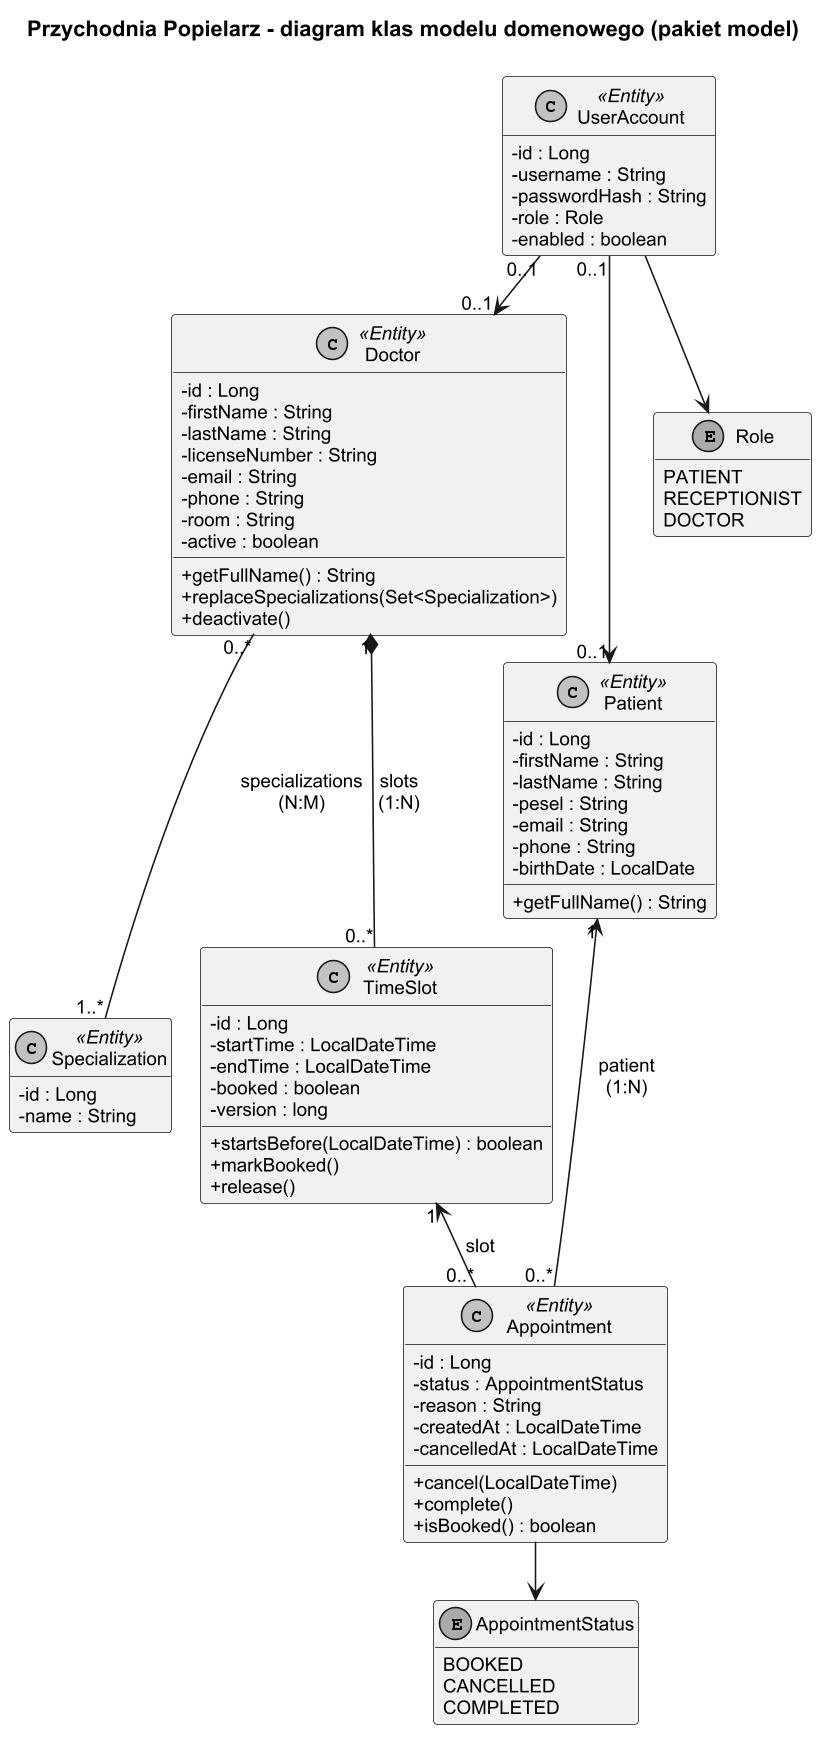

The diagram above was rendered by PlantUML. Its source (embedded in the PNG):
@startuml klasy
skinparamlocked dpi 150
!pragma layout smetana
skinparam monochrome true
skinparam shadowing false
skinparam defaultFontName Arial
skinparam defaultFontSize 12
skinparam classAttributeIconSize 0
hide empty members
title Przychodnia Popielarz - diagram klas modelu domenowego (pakiet model)

class Specialization <<Entity>> {
  - id : Long
  - name : String
}

class Doctor <<Entity>> {
  - id : Long
  - firstName : String
  - lastName : String
  - licenseNumber : String
  - email : String
  - phone : String
  - room : String
  - active : boolean
  + getFullName() : String
  + replaceSpecializations(Set<Specialization>)
  + deactivate()
}

class TimeSlot <<Entity>> {
  - id : Long
  - startTime : LocalDateTime
  - endTime : LocalDateTime
  - booked : boolean
  - version : long
  + startsBefore(LocalDateTime) : boolean
  + markBooked()
  + release()
}

class Appointment <<Entity>> {
  - id : Long
  - status : AppointmentStatus
  - reason : String
  - createdAt : LocalDateTime
  - cancelledAt : LocalDateTime
  + cancel(LocalDateTime)
  + complete()
  + isBooked() : boolean
}

class Patient <<Entity>> {
  - id : Long
  - firstName : String
  - lastName : String
  - pesel : String
  - email : String
  - phone : String
  - birthDate : LocalDate
  + getFullName() : String
}

class UserAccount <<Entity>> {
  - id : Long
  - username : String
  - passwordHash : String
  - role : Role
  - enabled : boolean
}

enum AppointmentStatus {
  BOOKED
  CANCELLED
  COMPLETED
}

enum Role {
  PATIENT
  RECEPTIONIST
  DOCTOR
}

Doctor "0..*" -- "1..*" Specialization : specializations\n(N:M)
Doctor "1" *-- "0..*" TimeSlot : slots\n(1:N)
TimeSlot "1" <-- "0..*" Appointment : slot
Patient "1" <-- "0..*" Appointment : patient\n(1:N)
Appointment --> AppointmentStatus
UserAccount "0..1" --> "0..1" Patient
UserAccount "0..1" --> "0..1" Doctor
UserAccount --> Role
@enduml